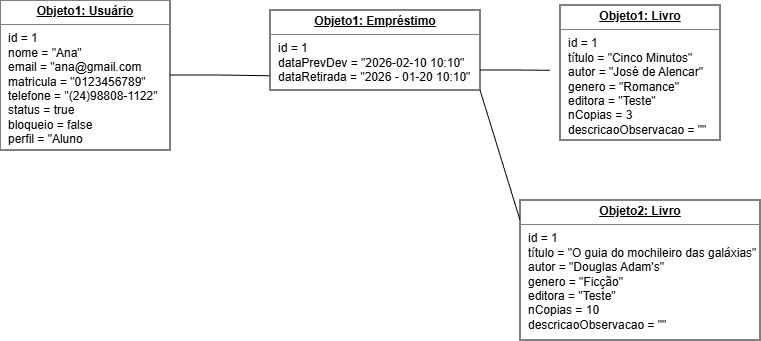

The diagram above was exported from draw.io. Its source (the exported page's mxGraphModel, read from the mxfile embedded in the PNG):
<mxGraphModel dx="1357" dy="722" grid="1" gridSize="10" guides="1" tooltips="1" connect="1" arrows="1" fold="1" page="1" pageScale="1" pageWidth="827" pageHeight="1169" math="0" shadow="0">
  <root>
    <mxCell id="0" />
    <mxCell id="1" parent="0" />
    <mxCell id="2moJ2Mr5IFQsIh2mmb1f-1" parent="1" style="verticalAlign=top;align=left;overflow=fill;html=1;whiteSpace=wrap;" value="&lt;p style=&quot;margin:0px;margin-top:4px;text-align:center;text-decoration:underline;&quot;&gt;&lt;b&gt;Objeto1: Usuário&lt;/b&gt;&lt;/p&gt;&lt;hr size=&quot;1&quot; style=&quot;border-style:solid;&quot;&gt;&lt;p style=&quot;margin:0px;margin-left:8px;&quot;&gt;id = 1&lt;br&gt;nome = &quot;Ana&quot;&lt;br&gt;email = &quot;ana@gmail.com&lt;/p&gt;&lt;p style=&quot;margin:0px;margin-left:8px;&quot;&gt;matricula = &quot;0123456789&quot;&lt;/p&gt;&lt;p style=&quot;margin:0px;margin-left:8px;&quot;&gt;telefone = &quot;(24)98808-1122&quot;&lt;/p&gt;&lt;p style=&quot;margin:0px;margin-left:8px;&quot;&gt;status = true&lt;/p&gt;&lt;p style=&quot;margin:0px;margin-left:8px;&quot;&gt;bloqueio = false&lt;/p&gt;&lt;p style=&quot;margin:0px;margin-left:8px;&quot;&gt;perfil = &quot;Aluno&lt;/p&gt;" vertex="1">
      <mxGeometry height="150" width="170" x="50" y="230" as="geometry" />
    </mxCell>
    <mxCell id="aXxFEC5-zqvrAkKmwCAE-12" edge="1" parent="1" source="aXxFEC5-zqvrAkKmwCAE-1" style="edgeStyle=orthogonalEdgeStyle;rounded=0;orthogonalLoop=1;jettySize=auto;html=1;exitX=1;exitY=0.75;exitDx=0;exitDy=0;endArrow=none;endFill=0;">
      <mxGeometry relative="1" as="geometry">
        <mxPoint x="600" y="300.28571428571433" as="targetPoint" />
      </mxGeometry>
    </mxCell>
    <mxCell id="aXxFEC5-zqvrAkKmwCAE-1" parent="1" style="verticalAlign=top;align=left;overflow=fill;html=1;whiteSpace=wrap;" value="&lt;p style=&quot;margin:0px;margin-top:4px;text-align:center;text-decoration:underline;&quot;&gt;&lt;b&gt;Objeto1: Empréstimo&lt;/b&gt;&lt;/p&gt;&lt;hr size=&quot;1&quot; style=&quot;border-style:solid;&quot;&gt;&lt;p style=&quot;margin:0px;margin-left:8px;&quot;&gt;id = 1&lt;br&gt;dataPrevDev = &quot;2026-02-10 10:10&quot;&lt;br&gt;dataRetirada = &quot;2026 - 01-20 10:10&quot;&lt;/p&gt;" vertex="1">
      <mxGeometry height="80" width="210" x="320" y="240" as="geometry" />
    </mxCell>
    <mxCell id="aXxFEC5-zqvrAkKmwCAE-8" parent="1" style="verticalAlign=top;align=left;overflow=fill;html=1;whiteSpace=wrap;" value="&lt;p style=&quot;margin:0px;margin-top:4px;text-align:center;text-decoration:underline;&quot;&gt;&lt;b&gt;Objeto1: Livro&lt;/b&gt;&lt;/p&gt;&lt;hr size=&quot;1&quot; style=&quot;border-style:solid;&quot;&gt;&lt;p style=&quot;margin:0px;margin-left:8px;&quot;&gt;id = 1&lt;br&gt;título = &quot;Cinco Minutos&quot;&lt;br&gt;autor = &quot;José de Alencar&quot;&lt;/p&gt;&lt;p style=&quot;margin:0px;margin-left:8px;&quot;&gt;genero = &quot;Romance&quot;&lt;/p&gt;&lt;p style=&quot;margin:0px;margin-left:8px;&quot;&gt;editora = &quot;Teste&quot;&lt;/p&gt;&lt;p style=&quot;margin:0px;margin-left:8px;&quot;&gt;nCopias = 3&lt;/p&gt;&lt;p style=&quot;margin:0px;margin-left:8px;&quot;&gt;descricaoObservacao = &quot;&quot;&lt;/p&gt;&lt;p style=&quot;margin:0px;margin-left:8px;&quot;&gt;&lt;br&gt;&lt;/p&gt;" vertex="1">
      <mxGeometry height="135" width="160" x="610" y="235" as="geometry" />
    </mxCell>
    <mxCell id="aXxFEC5-zqvrAkKmwCAE-9" parent="1" style="verticalAlign=top;align=left;overflow=fill;html=1;whiteSpace=wrap;" value="&lt;p style=&quot;margin:0px;margin-top:4px;text-align:center;text-decoration:underline;&quot;&gt;&lt;b&gt;Objeto2: Livro&lt;/b&gt;&lt;/p&gt;&lt;hr size=&quot;1&quot; style=&quot;border-style:solid;&quot;&gt;&lt;p style=&quot;margin: 0px 0px 0px 8px;&quot;&gt;id = 1&lt;br&gt;título = &quot;O guia do mochileiro das galáxias&quot;&lt;br&gt;autor = &quot;Douglas Adam's&quot;&lt;/p&gt;&lt;p style=&quot;margin: 0px 0px 0px 8px;&quot;&gt;genero = &quot;Ficção&quot;&lt;/p&gt;&lt;p style=&quot;margin: 0px 0px 0px 8px;&quot;&gt;editora = &quot;Teste&quot;&lt;/p&gt;&lt;p style=&quot;margin: 0px 0px 0px 8px;&quot;&gt;nCopias = 10&lt;/p&gt;&lt;p style=&quot;margin: 0px 0px 0px 8px;&quot;&gt;descricaoObservacao = &quot;&quot;&lt;/p&gt;" vertex="1">
      <mxGeometry height="140" width="240" x="570" y="430" as="geometry" />
    </mxCell>
    <mxCell id="aXxFEC5-zqvrAkKmwCAE-10" edge="1" parent="1" source="2moJ2Mr5IFQsIh2mmb1f-1" style="edgeStyle=orthogonalEdgeStyle;rounded=0;orthogonalLoop=1;jettySize=auto;html=1;exitX=1;exitY=0.5;exitDx=0;exitDy=0;entryX=-0.001;entryY=0.822;entryDx=0;entryDy=0;entryPerimeter=0;startSize=7;endArrow=none;endFill=0;" target="aXxFEC5-zqvrAkKmwCAE-1">
      <mxGeometry relative="1" as="geometry" />
    </mxCell>
    <mxCell id="aXxFEC5-zqvrAkKmwCAE-13" edge="1" parent="1" source="aXxFEC5-zqvrAkKmwCAE-1" style="rounded=0;orthogonalLoop=1;jettySize=auto;html=1;exitX=1;exitY=1;exitDx=0;exitDy=0;entryX=0;entryY=0.143;entryDx=0;entryDy=0;entryPerimeter=0;endArrow=none;endFill=0;" target="aXxFEC5-zqvrAkKmwCAE-9">
      <mxGeometry relative="1" as="geometry" />
    </mxCell>
  </root>
</mxGraphModel>